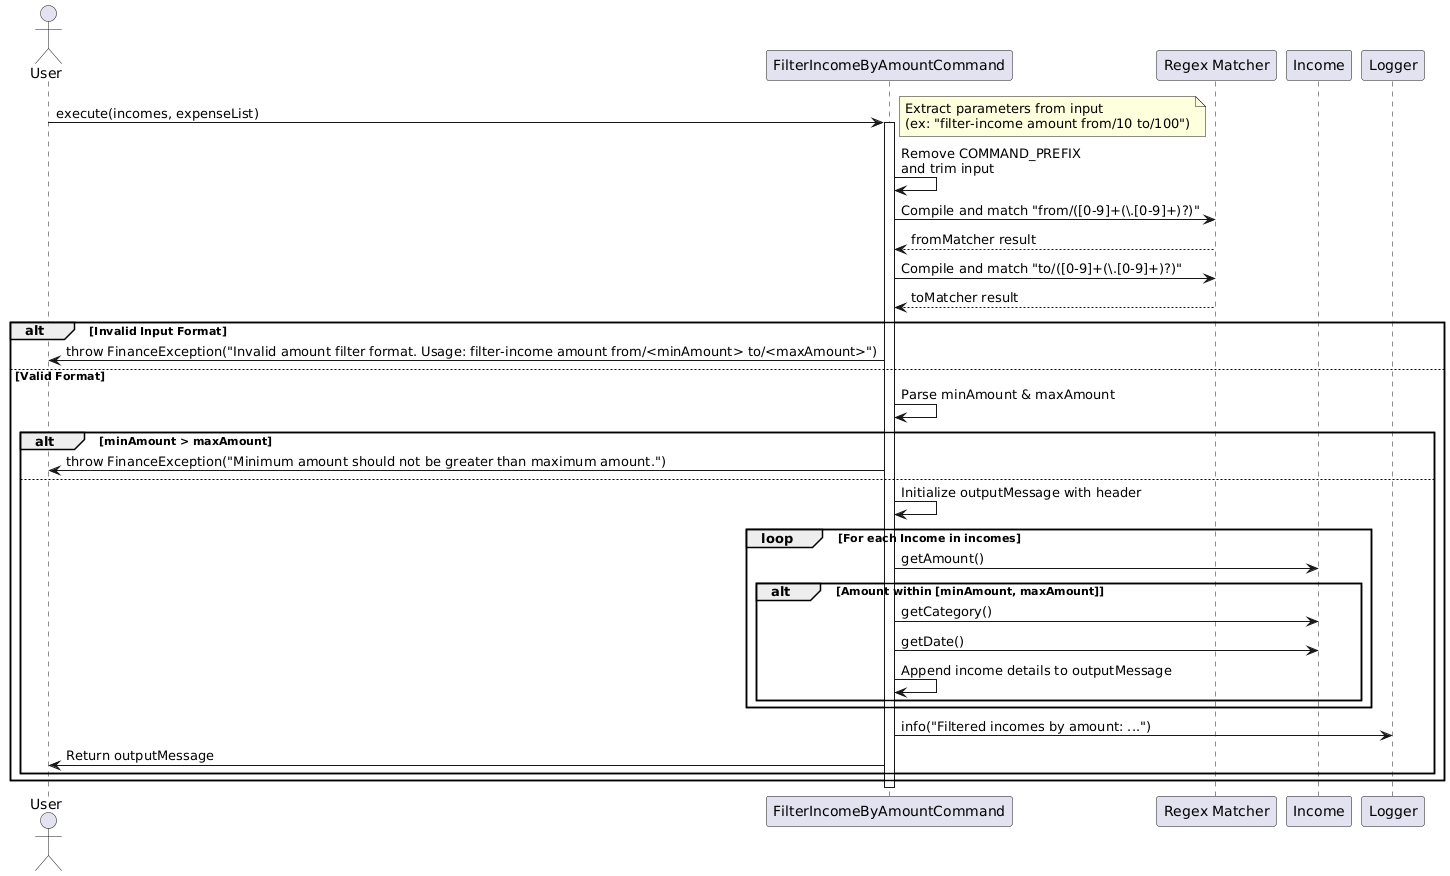

The diagram above was rendered by PlantUML. Its source (embedded in the PNG):
@startuml
actor User
participant "FilterIncomeByAmountCommand" as Command
participant "Regex Matcher" as Matcher
participant "Income" as Income
participant "Logger" as Logger

User -> Command: execute(incomes, expenseList)
activate Command
note right: Extract parameters from input\n(ex: "filter-income amount from/10 to/100")
Command -> Command: Remove COMMAND_PREFIX\nand trim input
Command -> Matcher: Compile and match "from/([0-9]+(\\.[0-9]+)?)"
Matcher --> Command: fromMatcher result
Command -> Matcher: Compile and match "to/([0-9]+(\\.[0-9]+)?)"
Matcher --> Command: toMatcher result

alt Invalid Input Format
    Command -> User: throw FinanceException("Invalid amount filter format. Usage: filter-income amount from/<minAmount> to/<maxAmount>")
else Valid Format
    Command -> Command: Parse minAmount & maxAmount
    alt minAmount > maxAmount
        Command -> User: throw FinanceException("Minimum amount should not be greater than maximum amount.")
    else
        Command -> Command: Initialize outputMessage with header
        loop For each Income in incomes
            Command -> Income: getAmount()
            alt Amount within [minAmount, maxAmount]
                Command -> Income: getCategory()
                Command -> Income: getDate()
                Command -> Command: Append income details to outputMessage
            end
        end
        Command -> Logger: info("Filtered incomes by amount: ...")
        Command -> User: Return outputMessage
    end
end
deactivate Command
@enduml